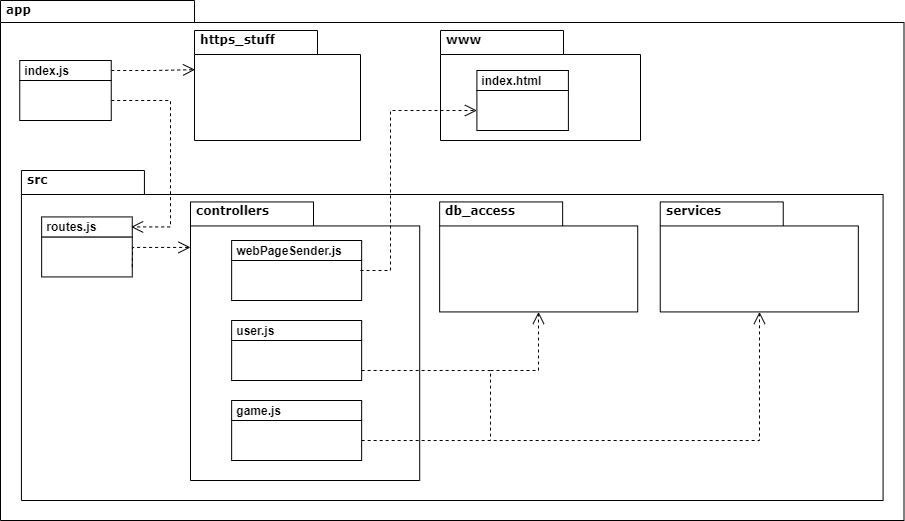

The diagram above was exported from draw.io. Its source (the exported page's mxGraphModel, read from the mxfile embedded in the PNG):
<mxGraphModel dx="976" dy="647" grid="1" gridSize="10" guides="1" tooltips="1" connect="1" arrows="1" fold="1" page="1" pageScale="1" pageWidth="827" pageHeight="1169" background="#ffffff" math="0" shadow="0">
  <root>
    <mxCell id="0" />
    <mxCell id="1" parent="0" />
    <mxCell id="6e0c8c40b5770093-72" value="" style="shape=folder;fontStyle=1;spacingTop=10;tabWidth=194;tabHeight=22;tabPosition=left;html=1;rounded=0;shadow=0;comic=0;labelBackgroundColor=none;strokeWidth=1;fillColor=none;fontFamily=Verdana;fontSize=10;align=center;" parent="1" vertex="1">
      <mxGeometry x="20" y="20" width="903.5" height="520" as="geometry" />
    </mxCell>
    <mxCell id="ER2NkovqgAP9qZ3t0m_--40" value="" style="shape=folder;fontStyle=1;spacingTop=10;tabWidth=123;tabHeight=24;tabPosition=left;html=1;rounded=0;shadow=0;comic=0;labelBackgroundColor=none;strokeWidth=1;fontFamily=Verdana;fontSize=10;align=center;" parent="1" vertex="1">
      <mxGeometry x="40.92" y="190" width="861.66" height="330" as="geometry" />
    </mxCell>
    <mxCell id="ER2NkovqgAP9qZ3t0m_--41" value="&lt;span style=&quot;font-size: 12px&quot;&gt;&lt;b&gt;&amp;nbsp;src&lt;/b&gt;&lt;/span&gt;" style="text;html=1;align=left;verticalAlign=top;spacingTop=-4;fontSize=10;fontFamily=Verdana" parent="1" vertex="1">
      <mxGeometry x="40.92283681643467" y="190" width="418.2197311376337" height="66.42857142857143" as="geometry" />
    </mxCell>
    <mxCell id="ER2NkovqgAP9qZ3t0m_--42" value="" style="rounded=0;whiteSpace=wrap;html=1;" parent="1" vertex="1">
      <mxGeometry x="61.13986508769689" y="256.43" width="90.62237109564263" height="40" as="geometry" />
    </mxCell>
    <mxCell id="ER2NkovqgAP9qZ3t0m_--43" value="&lt;b&gt;&amp;nbsp;routes.js&lt;/b&gt;" style="rounded=0;whiteSpace=wrap;html=1;align=left;" parent="1" vertex="1">
      <mxGeometry x="61.13986508769689" y="236.43" width="90.62237109564263" height="20" as="geometry" />
    </mxCell>
    <mxCell id="ER2NkovqgAP9qZ3t0m_--44" value="" style="shape=folder;fontStyle=1;spacingTop=10;tabWidth=123;tabHeight=24;tabPosition=left;html=1;rounded=0;shadow=0;comic=0;labelBackgroundColor=none;strokeWidth=1;fontFamily=Verdana;fontSize=10;align=center;" parent="1" vertex="1">
      <mxGeometry x="459.1428368164347" y="221.43" width="198.08" height="110" as="geometry" />
    </mxCell>
    <mxCell id="ER2NkovqgAP9qZ3t0m_--45" value="&lt;b&gt;&lt;font style=&quot;font-size: 12px&quot;&gt;&amp;nbsp;db_access&lt;/font&gt;&lt;/b&gt;" style="text;html=1;align=left;verticalAlign=top;spacingTop=-4;fontSize=10;fontFamily=Verdana" parent="1" vertex="1">
      <mxGeometry x="459.14450563648705" y="221.43" width="128.75309554572178" height="30" as="geometry" />
    </mxCell>
    <mxCell id="ER2NkovqgAP9qZ3t0m_--46" value="" style="shape=folder;fontStyle=1;spacingTop=10;tabWidth=123;tabHeight=24;tabPosition=left;html=1;rounded=0;shadow=0;comic=0;labelBackgroundColor=none;strokeWidth=1;fontFamily=Verdana;fontSize=10;align=center;" parent="1" vertex="1">
      <mxGeometry x="679.7445056364869" y="221.43" width="198.08" height="110" as="geometry" />
    </mxCell>
    <mxCell id="ER2NkovqgAP9qZ3t0m_--47" value="&lt;b&gt;&lt;font style=&quot;font-size: 12px&quot;&gt;&amp;nbsp;services&lt;/font&gt;&lt;/b&gt;" style="text;html=1;align=left;verticalAlign=top;spacingTop=-4;fontSize=10;fontFamily=Verdana" parent="1" vertex="1">
      <mxGeometry x="679.7445056364869" y="221.43" width="128.75309554572178" height="30" as="geometry" />
    </mxCell>
    <mxCell id="ER2NkovqgAP9qZ3t0m_--48" value="" style="shape=folder;fontStyle=1;spacingTop=10;tabWidth=123;tabHeight=24;tabPosition=left;html=1;rounded=0;shadow=0;comic=0;labelBackgroundColor=none;strokeWidth=1;fontFamily=Verdana;fontSize=10;align=center;" parent="1" vertex="1">
      <mxGeometry x="210" y="221.43" width="229.22" height="278.57" as="geometry" />
    </mxCell>
    <mxCell id="ER2NkovqgAP9qZ3t0m_--49" style="rounded=0;html=1;dashed=1;labelBackgroundColor=none;startFill=0;endArrow=open;endFill=0;endSize=10;fontFamily=Verdana;fontSize=10;edgeStyle=elbowEdgeStyle;exitX=1;exitY=0.5;exitDx=0;exitDy=0;entryX=0.5;entryY=1;entryDx=0;entryDy=0;entryPerimeter=0;" parent="1" source="ER2NkovqgAP9qZ3t0m_--57" target="ER2NkovqgAP9qZ3t0m_--46" edge="1">
      <mxGeometry relative="1" as="geometry">
        <mxPoint x="577.64" y="350" as="sourcePoint" />
        <mxPoint x="263.64" y="373" as="targetPoint" />
        <Array as="points">
          <mxPoint x="779" y="400" />
          <mxPoint x="577.7328368164347" y="360" />
        </Array>
      </mxGeometry>
    </mxCell>
    <mxCell id="ER2NkovqgAP9qZ3t0m_--50" style="rounded=0;html=1;dashed=1;labelBackgroundColor=none;startFill=0;endArrow=open;endFill=0;endSize=10;fontFamily=Verdana;fontSize=10;edgeStyle=elbowEdgeStyle;entryX=0.5;entryY=1;entryDx=0;entryDy=0;entryPerimeter=0;" parent="1" target="ER2NkovqgAP9qZ3t0m_--44" edge="1">
      <mxGeometry relative="1" as="geometry">
        <mxPoint x="510" y="390" as="sourcePoint" />
        <mxPoint x="266.64" y="367" as="targetPoint" />
        <Array as="points">
          <mxPoint x="558" y="380" />
          <mxPoint x="558.14" y="354" />
          <mxPoint x="395.2328368164347" y="390" />
        </Array>
      </mxGeometry>
    </mxCell>
    <mxCell id="ER2NkovqgAP9qZ3t0m_--51" style="rounded=0;html=1;dashed=1;labelBackgroundColor=none;startFill=0;endArrow=open;endFill=0;endSize=10;fontFamily=Verdana;fontSize=10;edgeStyle=elbowEdgeStyle;exitX=1;exitY=0.75;exitDx=0;exitDy=0;entryX=0;entryY=0;entryDx=0;entryDy=45.5;entryPerimeter=0;" parent="1" source="ER2NkovqgAP9qZ3t0m_--42" target="ER2NkovqgAP9qZ3t0m_--48" edge="1">
      <mxGeometry relative="1" as="geometry">
        <mxPoint x="766.7328368164347" y="680" as="sourcePoint" />
        <mxPoint x="630.9290279078784" y="690" as="targetPoint" />
        <Array as="points">
          <mxPoint x="152.14" y="276" />
        </Array>
      </mxGeometry>
    </mxCell>
    <mxCell id="ER2NkovqgAP9qZ3t0m_--52" value="&lt;span style=&quot;font-size: 12px&quot;&gt;&lt;b&gt;&amp;nbsp;controllers&lt;/b&gt;&lt;/span&gt;" style="text;html=1;align=left;verticalAlign=top;spacingTop=-4;fontSize=10;fontFamily=Verdana" parent="1" vertex="1">
      <mxGeometry x="210.004505636487" y="221.43" width="128.75309554572178" height="30" as="geometry" />
    </mxCell>
    <mxCell id="ER2NkovqgAP9qZ3t0m_--53" value="" style="rounded=0;whiteSpace=wrap;html=1;" parent="1" vertex="1">
      <mxGeometry x="251.14" y="280" width="130" height="40" as="geometry" />
    </mxCell>
    <mxCell id="ER2NkovqgAP9qZ3t0m_--54" value="&lt;b&gt;&amp;nbsp;webPageSender.js&lt;br&gt;&lt;/b&gt;" style="rounded=0;whiteSpace=wrap;html=1;align=left;" parent="1" vertex="1">
      <mxGeometry x="251.14" y="260" width="130" height="20" as="geometry" />
    </mxCell>
    <mxCell id="6e0c8c40b5770093-73" value="&lt;font style=&quot;font-size: 12px&quot;&gt;&lt;b&gt;&amp;nbsp;app&lt;/b&gt;&lt;/font&gt;" style="text;html=1;align=left;verticalAlign=top;spacingTop=-4;fontSize=10;fontFamily=Verdana" parent="1" vertex="1">
      <mxGeometry x="20" y="20" width="130" height="20" as="geometry" />
    </mxCell>
    <mxCell id="UdYeumU48MpAfqgNCrVa-49" style="rounded=0;html=1;dashed=1;labelBackgroundColor=none;startFill=0;endArrow=open;endFill=0;endSize=10;fontFamily=Verdana;fontSize=10;edgeStyle=elbowEdgeStyle;jumpSize=6;entryX=1;entryY=0.5;entryDx=0;entryDy=0;" parent="1" source="7r4Ybu-rq7EnpTp5NQ6z-7" edge="1">
      <mxGeometry relative="1" as="geometry">
        <mxPoint x="445.3499999999999" y="730" as="sourcePoint" />
        <mxPoint x="150.62223618333974" y="246.43000000000006" as="targetPoint" />
        <Array as="points">
          <mxPoint x="190" y="180" />
        </Array>
      </mxGeometry>
    </mxCell>
    <mxCell id="pttrnFU_iTC55iNSHrY_-6" value="" style="shape=folder;fontStyle=1;spacingTop=10;tabWidth=123;tabHeight=24;tabPosition=left;html=1;rounded=0;shadow=0;comic=0;labelBackgroundColor=none;strokeWidth=1;fontFamily=Verdana;fontSize=10;align=center;" parent="1" vertex="1">
      <mxGeometry x="214" y="50" width="166" height="110" as="geometry" />
    </mxCell>
    <mxCell id="pttrnFU_iTC55iNSHrY_-7" value="&lt;span style=&quot;font-size: 12px&quot;&gt;&lt;b&gt;&amp;nbsp;https_stuff&lt;/b&gt;&lt;/span&gt;" style="text;html=1;align=left;verticalAlign=top;spacingTop=-4;fontSize=10;fontFamily=Verdana" parent="1" vertex="1">
      <mxGeometry x="214" y="50" width="200" height="20" as="geometry" />
    </mxCell>
    <mxCell id="pttrnFU_iTC55iNSHrY_-8" style="rounded=0;html=1;dashed=1;labelBackgroundColor=none;startFill=0;endArrow=open;endFill=0;endSize=10;fontFamily=Verdana;fontSize=10;edgeStyle=elbowEdgeStyle;entryX=0.003;entryY=0.356;entryDx=0;entryDy=0;entryPerimeter=0;exitX=1;exitY=0.5;exitDx=0;exitDy=0;" parent="1" source="7r4Ybu-rq7EnpTp5NQ6z-8" target="pttrnFU_iTC55iNSHrY_-6" edge="1">
      <mxGeometry relative="1" as="geometry">
        <mxPoint x="445.3499999999999" y="710" as="sourcePoint" />
        <mxPoint x="230" y="120" as="targetPoint" />
        <Array as="points" />
      </mxGeometry>
    </mxCell>
    <mxCell id="ER2NkovqgAP9qZ3t0m_--4" value="" style="shape=folder;fontStyle=1;spacingTop=10;tabWidth=123;tabHeight=24;tabPosition=left;html=1;rounded=0;shadow=0;comic=0;labelBackgroundColor=none;strokeWidth=1;fontFamily=Verdana;fontSize=10;align=center;" parent="1" vertex="1">
      <mxGeometry x="460" y="50" width="200" height="110" as="geometry" />
    </mxCell>
    <mxCell id="ER2NkovqgAP9qZ3t0m_--5" value="&lt;span style=&quot;font-size: 12px&quot;&gt;&lt;b&gt;&amp;nbsp;www&lt;/b&gt;&lt;/span&gt;" style="text;html=1;align=left;verticalAlign=top;spacingTop=-4;fontSize=10;fontFamily=Verdana" parent="1" vertex="1">
      <mxGeometry x="460" y="50" width="200" height="20" as="geometry" />
    </mxCell>
    <mxCell id="ER2NkovqgAP9qZ3t0m_--6" value="" style="rounded=0;whiteSpace=wrap;html=1;" parent="1" vertex="1">
      <mxGeometry x="496.4" y="110" width="91.5" height="40" as="geometry" />
    </mxCell>
    <mxCell id="ER2NkovqgAP9qZ3t0m_--7" value="&lt;b&gt;&amp;nbsp;index.html&lt;br&gt;&lt;/b&gt;" style="rounded=0;whiteSpace=wrap;html=1;align=left;" parent="1" vertex="1">
      <mxGeometry x="496.4" y="90" width="91.5" height="20" as="geometry" />
    </mxCell>
    <mxCell id="ER2NkovqgAP9qZ3t0m_--8" style="rounded=0;html=1;dashed=1;labelBackgroundColor=none;startFill=0;endArrow=open;endFill=0;endSize=10;fontFamily=Verdana;fontSize=10;edgeStyle=elbowEdgeStyle;exitX=1;exitY=0.25;exitDx=0;exitDy=0;entryX=0;entryY=0.5;entryDx=0;entryDy=0;" parent="1" target="ER2NkovqgAP9qZ3t0m_--6" edge="1">
      <mxGeometry relative="1" as="geometry">
        <mxPoint x="380" y="290" as="sourcePoint" />
        <mxPoint x="250.00283681643486" y="276.93000000000006" as="targetPoint" />
        <Array as="points">
          <mxPoint x="410" y="180" />
          <mxPoint x="430" y="210" />
        </Array>
      </mxGeometry>
    </mxCell>
    <mxCell id="ER2NkovqgAP9qZ3t0m_--55" value="" style="rounded=0;whiteSpace=wrap;html=1;" parent="1" vertex="1">
      <mxGeometry x="251.14" y="360" width="130" height="40" as="geometry" />
    </mxCell>
    <mxCell id="ER2NkovqgAP9qZ3t0m_--56" value="&lt;b&gt;&amp;nbsp;user.js&lt;br&gt;&lt;/b&gt;" style="rounded=0;whiteSpace=wrap;html=1;align=left;" parent="1" vertex="1">
      <mxGeometry x="251.14" y="340" width="130" height="20" as="geometry" />
    </mxCell>
    <mxCell id="ER2NkovqgAP9qZ3t0m_--57" value="" style="rounded=0;whiteSpace=wrap;html=1;" parent="1" vertex="1">
      <mxGeometry x="251.14" y="440" width="130" height="40" as="geometry" />
    </mxCell>
    <mxCell id="ER2NkovqgAP9qZ3t0m_--58" value="&lt;b&gt;&amp;nbsp;game.js&lt;br&gt;&lt;/b&gt;" style="rounded=0;whiteSpace=wrap;html=1;align=left;" parent="1" vertex="1">
      <mxGeometry x="251.14" y="420" width="130" height="20" as="geometry" />
    </mxCell>
    <mxCell id="ER2NkovqgAP9qZ3t0m_--59" style="rounded=0;html=1;dashed=1;labelBackgroundColor=none;startFill=0;endArrow=none;endFill=0;endSize=10;fontFamily=Verdana;fontSize=10;edgeStyle=elbowEdgeStyle;exitX=1;exitY=0.75;exitDx=0;exitDy=0;" parent="1" source="ER2NkovqgAP9qZ3t0m_--55" edge="1">
      <mxGeometry relative="1" as="geometry">
        <mxPoint x="391.1399999999999" y="470" as="sourcePoint" />
        <mxPoint x="510" y="460" as="targetPoint" />
        <Array as="points">
          <mxPoint x="510" y="420" />
          <mxPoint x="620" y="390" />
          <mxPoint x="587.7328368164347" y="370" />
        </Array>
      </mxGeometry>
    </mxCell>
    <mxCell id="7r4Ybu-rq7EnpTp5NQ6z-7" value="" style="rounded=0;whiteSpace=wrap;html=1;" vertex="1" parent="1">
      <mxGeometry x="39.24999999999997" y="100" width="91.5" height="40" as="geometry" />
    </mxCell>
    <mxCell id="7r4Ybu-rq7EnpTp5NQ6z-8" value="&lt;b&gt;&amp;nbsp;index.js&lt;br&gt;&lt;/b&gt;" style="rounded=0;whiteSpace=wrap;html=1;align=left;" vertex="1" parent="1">
      <mxGeometry x="39.24999999999994" y="80" width="91.5" height="20" as="geometry" />
    </mxCell>
  </root>
</mxGraphModel>